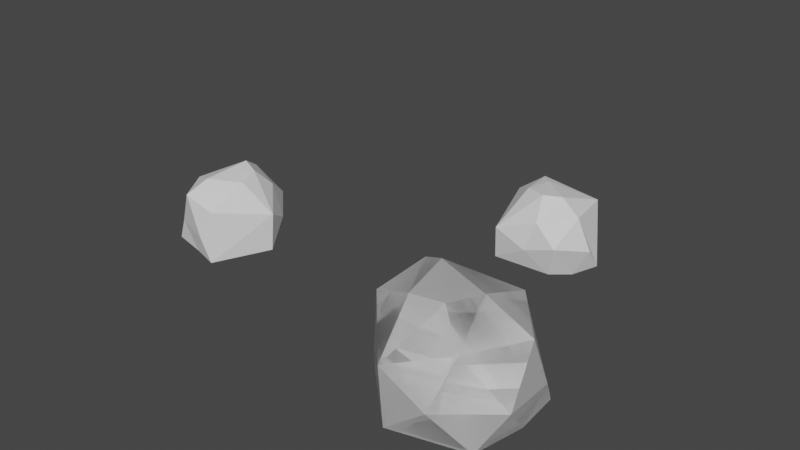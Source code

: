 # Source: Stone02.blend  (saved by Blender 2.93.21; exported with 4.5.12 LTS)
import bpy
from mathutils import Matrix  # noqa: F401  (used for matrix-valued properties, if any)

bpy.ops.wm.read_factory_settings(use_empty=True)
scene = bpy.context.scene
scene.name = 'Scene'

# ---- collections
col_collection = bpy.data.collections.new('Collection'); scene.collection.children.link(col_collection)

# ---- world
world_world = bpy.data.worlds.new('World'); scene.world = world_world
world_world.use_nodes = True; world_world.node_tree.nodes.clear()
_N = world_world.node_tree.nodes; _L = world_world.node_tree.links
n0 = _N.new('ShaderNodeOutputWorld'); n0.name = 'World Output'; n0.location = (300, 300)
n1 = _N.new('ShaderNodeBackground'); n1.name = 'Background'; n1.location = (10, 300)
n1.inputs[0].default_value = (0.05088, 0.05088, 0.05088, 1.0)
_L.new(n1.outputs[0], n0.inputs[0])
n0.is_active_output = True
world_world.color = (0.05088, 0.05088, 0.05088)
world_world.use_sun_shadow = False
world_world.sun_shadow_jitter_overblur = 0.0

# ---- meshes
me_icosphere = bpy.data.meshes.new('Icosphere')
me_icosphere.from_pydata([(0.01217, 0.008422, -0.4841), (0.5623, -0.4597, -0.4518), (-0.2295, -0.6405, -0.4654), (-0.9394, 0.05889, -0.4553), (-0.327, 0.8903, -0.4823), (0.6736, 0.4999, -0.3936), (-0.2468, -0.6793, 0.1685), (-0.7084, 0.5091, 0.4994), (0.1689, 0.7888, 0.3614), (0.7481, 0.05791, 0.4594), (0.307, -0.002554, 0.7334), (-0.3896, 0.3276, 0.6731), (-0.2809, -0.2481, 0.6302), (0.09451, -0.2487, 0.6825), (-0.8605, 0.02068, 0.3291), (0.7704, 0.2658, -0.06394), (0.8307, -0.3466, 0.005205), (0.7026, 0.03477, -0.4104), (-0.8547, 0.224, -0.1051), (-0.6667, 0.4291, -0.4673), (-0.4765, 0.7408, -0.09741), (0.3523, -0.4074, 0.3704), (0.2171, -0.6466, -0.1138)], [], [(0, 1, 2), (1, 0, 5, 17), (0, 2, 3), (0, 3, 19, 4), (0, 4, 5), (1, 17, 16), (2, 1, 22, 6), (3, 2, 6), (4, 19, 20), (5, 4, 8), (1, 16, 22), (3, 6, 14), (4, 20, 7, 8), (5, 8, 9, 15), (6, 21, 9, 10, 13), (7, 14, 12, 11), (8, 11, 10), (9, 8, 10), (11, 12, 13), (11, 8, 7), (12, 14, 6), (13, 12, 6), (14, 7, 18, 3), (13, 10, 11), (16, 17, 15), (15, 17, 5), (15, 9, 16), (20, 19, 18), (20, 18, 7), (18, 19, 3), (22, 21, 6), (21, 22, 16), (21, 16, 9)])
_uv = me_icosphere.uv_layers.new(name='UVMap')
_uv.uv.foreach_set('vector', [0.1818, 0.0, 0.2727, 0.1575, 0.09091, 0.1575, 0.2727, 0.1575, 0.3636, 0.0, 0.4545, 0.1575, 0.3783, 0.1575, 0.9091, 0.0, 1.0, 0.1575, 0.8182, 0.1575, 0.7273, 0.0, 0.8182, 0.1575, 0.7372, 0.1575, 0.6364, 0.1575, 0.5455, 0.0, 0.6364, 0.1575, 0.4545, 0.1575, 0.2727, 0.1575, 0.3783, 0.1575, 0.3186, 0.237, 0.09091, 0.1575, 0.2727, 0.1575, 0.2244, 0.2411, 0.1818, 0.3149, 0.8182, 0.1575, 1.0, 0.1575, 0.9091, 0.3149, 0.6364, 0.1575, 0.7372, 0.1575, 0.672, 0.2192, 0.4545, 0.1575, 0.6364, 0.1575, 0.5455, 0.3149, 0.2727, 0.1575, 0.3186, 0.237, 0.2244, 0.2411, 0.8182, 0.1575, 0.9091, 0.3149, 0.7944, 0.3149, 0.6364, 0.1575, 0.672, 0.2192, 0.7273, 0.3149, 0.5455, 0.3149, 0.4545, 0.1575, 0.5455, 0.3149, 0.3636, 0.3149, 0.4184, 0.2201, 0.1818, 0.3149, 0.2661, 0.3149, 0.3636, 0.3149, 0.2727, 0.4724, 0.2382, 0.4126, 0.7273, 0.3149, 0.7944, 0.3149, 0.8197, 0.3662, 0.7726, 0.3934, 0.5455, 0.3149, 0.682, 0.3934, 0.6364, 0.4724, 0.3636, 0.3149, 0.5455, 0.3149, 0.4545, 0.4724, 0.7726, 0.3934, 0.8197, 0.3662, 0.8527, 0.4126, 0.682, 0.3934, 0.5455, 0.3149, 0.7273, 0.3149, 0.8197, 0.3662, 0.7944, 0.3149, 0.9091, 0.3149, 0.8527, 0.4126, 0.8197, 0.3662, 0.9091, 0.3149, 0.7944, 0.3149, 0.7273, 0.3149, 0.7848, 0.2152, 0.8182, 0.1575, 0.8527, 0.4126, 0.8182, 0.4724, 0.7726, 0.3934, 0.3186, 0.237, 0.3783, 0.1575, 0.4184, 0.2201, 0.4184, 0.2201, 0.3783, 0.1575, 0.4545, 0.1575, 0.4184, 0.2201, 0.3636, 0.3149, 0.3186, 0.237, 0.672, 0.2192, 0.7372, 0.1575, 0.7848, 0.2152, 0.672, 0.2192, 0.7848, 0.2152, 0.7273, 0.3149, 0.7848, 0.2152, 0.7372, 0.1575, 0.8182, 0.1575, 0.2244, 0.2411, 0.2661, 0.3149, 0.1818, 0.3149, 0.2661, 0.3149, 0.2244, 0.2411, 0.3186, 0.237, 0.2661, 0.3149, 0.3186, 0.237, 0.3636, 0.3149])
me_icosphere.use_remesh_fix_poles = True
me_icosphere.use_remesh_preserve_attributes = False
me_icosphere.update()
me_icosphere_001 = bpy.data.meshes.new('Icosphere.001')
me_icosphere_001.from_pydata([(0.01217, 0.008422, -0.4841), (0.5623, -0.4597, -0.4518), (-0.2295, -0.6405, -0.4654), (-0.9394, 0.05889, -0.4553), (-0.327, 0.8903, -0.4823), (0.6736, 0.4999, -0.3936), (-0.2468, -0.6793, 0.1685), (-0.7084, 0.5091, 0.4994), (0.1689, 0.7888, 0.3614), (0.7481, 0.05791, 0.4594), (0.307, -0.002554, 0.7334), (-0.3896, 0.3276, 0.6731), (-0.2809, -0.2481, 0.6302), (0.09451, -0.2487, 0.6825), (-0.8605, 0.02068, 0.3291), (0.7704, 0.2658, -0.06394), (0.8307, -0.3466, 0.005205), (0.7026, 0.03477, -0.4104), (-0.8547, 0.224, -0.1051), (-0.6667, 0.4291, -0.4673), (-0.4765, 0.7408, -0.09741), (0.3523, -0.4074, 0.3704), (0.2171, -0.6466, -0.1138)], [], [(0, 1, 2), (1, 0, 5, 17), (0, 2, 3), (0, 3, 19, 4), (0, 4, 5), (1, 17, 16), (2, 1, 22, 6), (3, 2, 6), (4, 19, 20), (5, 4, 8), (1, 16, 22), (3, 6, 14), (4, 20, 7, 8), (5, 8, 9, 15), (6, 21, 9, 10, 13), (7, 14, 12, 11), (8, 11, 10), (9, 8, 10), (11, 12, 13), (11, 8, 7), (12, 14, 6), (13, 12, 6), (14, 7, 18, 3), (13, 10, 11), (16, 17, 15), (15, 17, 5), (15, 9, 16), (20, 19, 18), (20, 18, 7), (18, 19, 3), (22, 21, 6), (21, 22, 16), (21, 16, 9)])
_uv = me_icosphere_001.uv_layers.new(name='UVMap')
_uv.uv.foreach_set('vector', [0.1818, 0.0, 0.2727, 0.1575, 0.09091, 0.1575, 0.2727, 0.1575, 0.3636, 0.0, 0.4545, 0.1575, 0.3783, 0.1575, 0.9091, 0.0, 1.0, 0.1575, 0.8182, 0.1575, 0.7273, 0.0, 0.8182, 0.1575, 0.7372, 0.1575, 0.6364, 0.1575, 0.5455, 0.0, 0.6364, 0.1575, 0.4545, 0.1575, 0.2727, 0.1575, 0.3783, 0.1575, 0.3186, 0.237, 0.09091, 0.1575, 0.2727, 0.1575, 0.2244, 0.2411, 0.1818, 0.3149, 0.8182, 0.1575, 1.0, 0.1575, 0.9091, 0.3149, 0.6364, 0.1575, 0.7372, 0.1575, 0.672, 0.2192, 0.4545, 0.1575, 0.6364, 0.1575, 0.5455, 0.3149, 0.2727, 0.1575, 0.3186, 0.237, 0.2244, 0.2411, 0.8182, 0.1575, 0.9091, 0.3149, 0.7944, 0.3149, 0.6364, 0.1575, 0.672, 0.2192, 0.7273, 0.3149, 0.5455, 0.3149, 0.4545, 0.1575, 0.5455, 0.3149, 0.3636, 0.3149, 0.4184, 0.2201, 0.1818, 0.3149, 0.2661, 0.3149, 0.3636, 0.3149, 0.2727, 0.4724, 0.2382, 0.4126, 0.7273, 0.3149, 0.7944, 0.3149, 0.8197, 0.3662, 0.7726, 0.3934, 0.5455, 0.3149, 0.682, 0.3934, 0.6364, 0.4724, 0.3636, 0.3149, 0.5455, 0.3149, 0.4545, 0.4724, 0.7726, 0.3934, 0.8197, 0.3662, 0.8527, 0.4126, 0.682, 0.3934, 0.5455, 0.3149, 0.7273, 0.3149, 0.8197, 0.3662, 0.7944, 0.3149, 0.9091, 0.3149, 0.8527, 0.4126, 0.8197, 0.3662, 0.9091, 0.3149, 0.7944, 0.3149, 0.7273, 0.3149, 0.7848, 0.2152, 0.8182, 0.1575, 0.8527, 0.4126, 0.8182, 0.4724, 0.7726, 0.3934, 0.3186, 0.237, 0.3783, 0.1575, 0.4184, 0.2201, 0.4184, 0.2201, 0.3783, 0.1575, 0.4545, 0.1575, 0.4184, 0.2201, 0.3636, 0.3149, 0.3186, 0.237, 0.672, 0.2192, 0.7372, 0.1575, 0.7848, 0.2152, 0.672, 0.2192, 0.7848, 0.2152, 0.7273, 0.3149, 0.7848, 0.2152, 0.7372, 0.1575, 0.8182, 0.1575, 0.2244, 0.2411, 0.2661, 0.3149, 0.1818, 0.3149, 0.2661, 0.3149, 0.2244, 0.2411, 0.3186, 0.237, 0.2661, 0.3149, 0.3186, 0.237, 0.3636, 0.3149])
me_icosphere_001.use_remesh_fix_poles = True
me_icosphere_001.use_remesh_preserve_attributes = False
me_icosphere_001.update()
me_icosphere_002 = bpy.data.meshes.new('Icosphere.002')
me_icosphere_002.from_pydata([(-0.005431, -0.0003287, -0.5046), (0.5664, -0.434, -0.4477), (-0.2456, -0.6579, -0.4614), (-0.9348, 0.03408, -0.4711), (-0.3406, 0.8882, -0.466), (0.6871, 0.4857, -0.402), (-0.2423, -0.7022, 0.1529), (-0.707, 0.492, 0.4976), (0.1824, 0.7825, 0.3697), (0.7364, 0.05519, 0.4591), (0.3102, 0.001697, 0.714), (-0.3806, 0.311, 0.6523), (-0.2772, -0.2342, 0.6249), (0.1033, -0.2393, 0.6769), (-0.8456, 0.02152, 0.3318), (0.7861, 0.2488, -0.06646), (0.8087, -0.3593, 0.01872), (0.6881, 0.03858, -0.434), (-0.8707, 0.2232, -0.1069), (-0.646, 0.4112, -0.4766), (-0.4548, 0.7395, -0.09041), (0.3514, -0.4188, 0.3652), (0.2247, -0.6327, -0.1152)], [], [(0, 1, 2), (1, 0, 5, 17), (0, 2, 3), (0, 3, 19, 4), (0, 4, 5), (1, 17, 16), (2, 1, 22, 6), (3, 2, 6), (4, 19, 20), (5, 4, 8), (1, 16, 22), (3, 6, 14), (4, 20, 7, 8), (5, 8, 9, 15), (6, 21, 9, 10, 13), (7, 14, 12, 11), (8, 11, 10), (9, 8, 10), (11, 12, 13), (11, 8, 7), (12, 14, 6), (13, 12, 6), (14, 7, 18, 3), (13, 10, 11), (16, 17, 15), (15, 17, 5), (15, 9, 16), (20, 19, 18), (20, 18, 7), (18, 19, 3), (22, 21, 6), (21, 22, 16), (21, 16, 9)])
_uv = me_icosphere_002.uv_layers.new(name='UVMap')
_uv.uv.foreach_set('vector', [0.1818, 0.0, 0.2727, 0.1575, 0.09091, 0.1575, 0.2727, 0.1575, 0.3636, 0.0, 0.4545, 0.1575, 0.3783, 0.1575, 0.9091, 0.0, 1.0, 0.1575, 0.8182, 0.1575, 0.7273, 0.0, 0.8182, 0.1575, 0.7372, 0.1575, 0.6364, 0.1575, 0.5455, 0.0, 0.6364, 0.1575, 0.4545, 0.1575, 0.2727, 0.1575, 0.3783, 0.1575, 0.3186, 0.237, 0.09091, 0.1575, 0.2727, 0.1575, 0.2244, 0.2411, 0.1818, 0.3149, 0.8182, 0.1575, 1.0, 0.1575, 0.9091, 0.3149, 0.6364, 0.1575, 0.7372, 0.1575, 0.672, 0.2192, 0.4545, 0.1575, 0.6364, 0.1575, 0.5455, 0.3149, 0.2727, 0.1575, 0.3186, 0.237, 0.2244, 0.2411, 0.8182, 0.1575, 0.9091, 0.3149, 0.7944, 0.3149, 0.6364, 0.1575, 0.672, 0.2192, 0.7273, 0.3149, 0.5455, 0.3149, 0.4545, 0.1575, 0.5455, 0.3149, 0.3636, 0.3149, 0.4184, 0.2201, 0.1818, 0.3149, 0.2661, 0.3149, 0.3636, 0.3149, 0.2727, 0.4724, 0.2382, 0.4126, 0.7273, 0.3149, 0.7944, 0.3149, 0.8197, 0.3662, 0.7726, 0.3934, 0.5455, 0.3149, 0.682, 0.3934, 0.6364, 0.4724, 0.3636, 0.3149, 0.5455, 0.3149, 0.4545, 0.4724, 0.7726, 0.3934, 0.8197, 0.3662, 0.8527, 0.4126, 0.682, 0.3934, 0.5455, 0.3149, 0.7273, 0.3149, 0.8197, 0.3662, 0.7944, 0.3149, 0.9091, 0.3149, 0.8527, 0.4126, 0.8197, 0.3662, 0.9091, 0.3149, 0.7944, 0.3149, 0.7273, 0.3149, 0.7848, 0.2152, 0.8182, 0.1575, 0.8527, 0.4126, 0.8182, 0.4724, 0.7726, 0.3934, 0.3186, 0.237, 0.3783, 0.1575, 0.4184, 0.2201, 0.4184, 0.2201, 0.3783, 0.1575, 0.4545, 0.1575, 0.4184, 0.2201, 0.3636, 0.3149, 0.3186, 0.237, 0.672, 0.2192, 0.7372, 0.1575, 0.7848, 0.2152, 0.672, 0.2192, 0.7848, 0.2152, 0.7273, 0.3149, 0.7848, 0.2152, 0.7372, 0.1575, 0.8182, 0.1575, 0.2244, 0.2411, 0.2661, 0.3149, 0.1818, 0.3149, 0.2661, 0.3149, 0.2244, 0.2411, 0.3186, 0.237, 0.2661, 0.3149, 0.3186, 0.237, 0.3636, 0.3149])
me_icosphere_002.use_remesh_fix_poles = True
me_icosphere_002.use_remesh_preserve_attributes = False
me_icosphere_002.update()
me_icosphere_003 = bpy.data.meshes.new('Icosphere.003')
me_icosphere_003.from_pydata([(-0.06409, -0.02952, -0.5728), (0.5799, -0.3484, -0.434), (-0.2994, -0.7163, -0.4482), (-0.9196, -0.04857, -0.5238), (-0.3858, 0.8811, -0.4115), (0.7319, 0.4382, -0.4298), (-0.2269, -0.7785, 0.1007), (-0.7021, 0.435, 0.4915), (0.2271, 0.7615, 0.3973), (0.6976, 0.04614, 0.4582), (0.321, 0.01583, 0.6494), (-0.3507, 0.2559, 0.5828), (-0.265, -0.1878, 0.6071), (0.1326, -0.2079, 0.658), (-0.7959, 0.02437, 0.3407), (0.8382, 0.1921, -0.07485), (0.7353, -0.4016, 0.06378), (0.6396, 0.05102, -0.5127), (-0.9242, 0.2203, -0.1127), (-0.5773, 0.3516, -0.5074), (-0.3822, 0.7352, -0.06714), (0.3484, -0.4568, 0.3478), (0.25, -0.5864, -0.1196)], [], [(0, 1, 2), (1, 0, 5, 17), (0, 2, 3), (0, 3, 19, 4), (0, 4, 5), (1, 17, 16), (2, 1, 22, 6), (3, 2, 6), (4, 19, 20), (5, 4, 8), (1, 16, 22), (3, 6, 14), (4, 20, 7, 8), (5, 8, 9, 15), (6, 21, 9, 10, 13), (7, 14, 12, 11), (8, 11, 10), (9, 8, 10), (11, 12, 13), (11, 8, 7), (12, 14, 6), (13, 12, 6), (14, 7, 18, 3), (13, 10, 11), (16, 17, 15), (15, 17, 5), (15, 9, 16), (20, 19, 18), (20, 18, 7), (18, 19, 3), (22, 21, 6), (21, 22, 16), (21, 16, 9)])
_uv = me_icosphere_003.uv_layers.new(name='UVMap')
_uv.uv.foreach_set('vector', [0.1818, 0.0, 0.2727, 0.1575, 0.09091, 0.1575, 0.2727, 0.1575, 0.3636, 0.0, 0.4545, 0.1575, 0.3783, 0.1575, 0.9091, 0.0, 1.0, 0.1575, 0.8182, 0.1575, 0.7273, 0.0, 0.8182, 0.1575, 0.7372, 0.1575, 0.6364, 0.1575, 0.5455, 0.0, 0.6364, 0.1575, 0.4545, 0.1575, 0.2727, 0.1575, 0.3783, 0.1575, 0.3186, 0.237, 0.09091, 0.1575, 0.2727, 0.1575, 0.2244, 0.2411, 0.1818, 0.3149, 0.8182, 0.1575, 1.0, 0.1575, 0.9091, 0.3149, 0.6364, 0.1575, 0.7372, 0.1575, 0.672, 0.2192, 0.4545, 0.1575, 0.6364, 0.1575, 0.5455, 0.3149, 0.2727, 0.1575, 0.3186, 0.237, 0.2244, 0.2411, 0.8182, 0.1575, 0.9091, 0.3149, 0.7944, 0.3149, 0.6364, 0.1575, 0.672, 0.2192, 0.7273, 0.3149, 0.5455, 0.3149, 0.4545, 0.1575, 0.5455, 0.3149, 0.3636, 0.3149, 0.4184, 0.2201, 0.1818, 0.3149, 0.2661, 0.3149, 0.3636, 0.3149, 0.2727, 0.4724, 0.2382, 0.4126, 0.7273, 0.3149, 0.7944, 0.3149, 0.8197, 0.3662, 0.7726, 0.3934, 0.5455, 0.3149, 0.682, 0.3934, 0.6364, 0.4724, 0.3636, 0.3149, 0.5455, 0.3149, 0.4545, 0.4724, 0.7726, 0.3934, 0.8197, 0.3662, 0.8527, 0.4126, 0.682, 0.3934, 0.5455, 0.3149, 0.7273, 0.3149, 0.8197, 0.3662, 0.7944, 0.3149, 0.9091, 0.3149, 0.8527, 0.4126, 0.8197, 0.3662, 0.9091, 0.3149, 0.7944, 0.3149, 0.7273, 0.3149, 0.7848, 0.2152, 0.8182, 0.1575, 0.8527, 0.4126, 0.8182, 0.4724, 0.7726, 0.3934, 0.3186, 0.237, 0.3783, 0.1575, 0.4184, 0.2201, 0.4184, 0.2201, 0.3783, 0.1575, 0.4545, 0.1575, 0.4184, 0.2201, 0.3636, 0.3149, 0.3186, 0.237, 0.672, 0.2192, 0.7372, 0.1575, 0.7848, 0.2152, 0.672, 0.2192, 0.7848, 0.2152, 0.7273, 0.3149, 0.7848, 0.2152, 0.7372, 0.1575, 0.8182, 0.1575, 0.2244, 0.2411, 0.2661, 0.3149, 0.1818, 0.3149, 0.2661, 0.3149, 0.2244, 0.2411, 0.3186, 0.237, 0.2661, 0.3149, 0.3186, 0.237, 0.3636, 0.3149])
me_icosphere_003.use_remesh_fix_poles = True
me_icosphere_003.use_remesh_preserve_attributes = False
me_icosphere_003.update()

# ---- objects
ob_icosphere = bpy.data.objects.new('Icosphere', me_icosphere)
ob_icosphere_001 = bpy.data.objects.new('Icosphere.001', me_icosphere_001)
ob_icosphere_002 = bpy.data.objects.new('Icosphere.002', me_icosphere_002)
ob_icosphere_003 = bpy.data.objects.new('Icosphere.003', me_icosphere_003)

# ---- transforms, parenting, visibility, modifiers, constraints
ob_icosphere.location = (0.0, 0.0, 0.0)
ob_icosphere.scale = (0.1, 0.1, 0.1)
ob_icosphere_001.location = (0.0, 0.0, 0.0)
ob_icosphere_001.scale = (0.1, 0.1, 0.1)
ob_icosphere_002.location = (-0.37, 0.1002, -0.01736)
ob_icosphere_002.rotation_euler = (0.0, -0.0, -4.369)
ob_icosphere_002.scale = (0.07, 0.07, 0.07)
ob_icosphere_003.location = (-0.09158, 0.2852, -0.02094)
ob_icosphere_003.rotation_euler = (0.0, -0.0, -6.66)
ob_icosphere_003.scale = (0.07, 0.07, 0.07)

# ---- collection membership
col_collection.objects.link(ob_icosphere)
col_collection.objects.link(ob_icosphere_001)
col_collection.objects.link(ob_icosphere_002)
col_collection.objects.link(ob_icosphere_003)

# ---- scene / render settings (as saved in the file)
scene.frame_start = 1; scene.frame_end = 250; scene.frame_set(33)
scene.render.engine = 'BLENDER_EEVEE_NEXT'
scene.cycles.use_denoising = False
scene.cycles.samples = 128
scene.cycles.sampling_pattern = 'TABULATED_SOBOL'
scene.cycles.use_adaptive_sampling = False
scene.cycles.use_light_tree = False
scene.view_settings.view_transform = 'Filmic'
bpy.context.view_layer.update()

# ---- added for rendering (the .blend has no active camera and no usable light): camera, sun
cam_auto = bpy.data.cameras.new('AutoCamera')
cam_auto.lens = 50.0
cam_auto.sensor_width = 36.0
cam_auto.clip_end = 1000.0
ob_auto_camera = bpy.data.objects.new('AutoCamera', cam_auto)
scene.collection.objects.link(ob_auto_camera)
ob_auto_camera.location = (0.464253, -0.626571, 0.523343)
ob_auto_camera.rotation_euler = (1.09748, -7.21219e-08, 0.694738)
scene.camera = ob_auto_camera
light_auto_sun = bpy.data.lights.new('AutoSun', 'SUN')
light_auto_sun.energy = 3.0
light_auto_sun.angle = 0.0523599
ob_auto_sun = bpy.data.objects.new('AutoSun', light_auto_sun)
scene.collection.objects.link(ob_auto_sun)
ob_auto_sun.rotation_euler = (0.872665, 0.174533, 0.523599)
bpy.context.view_layer.update()
